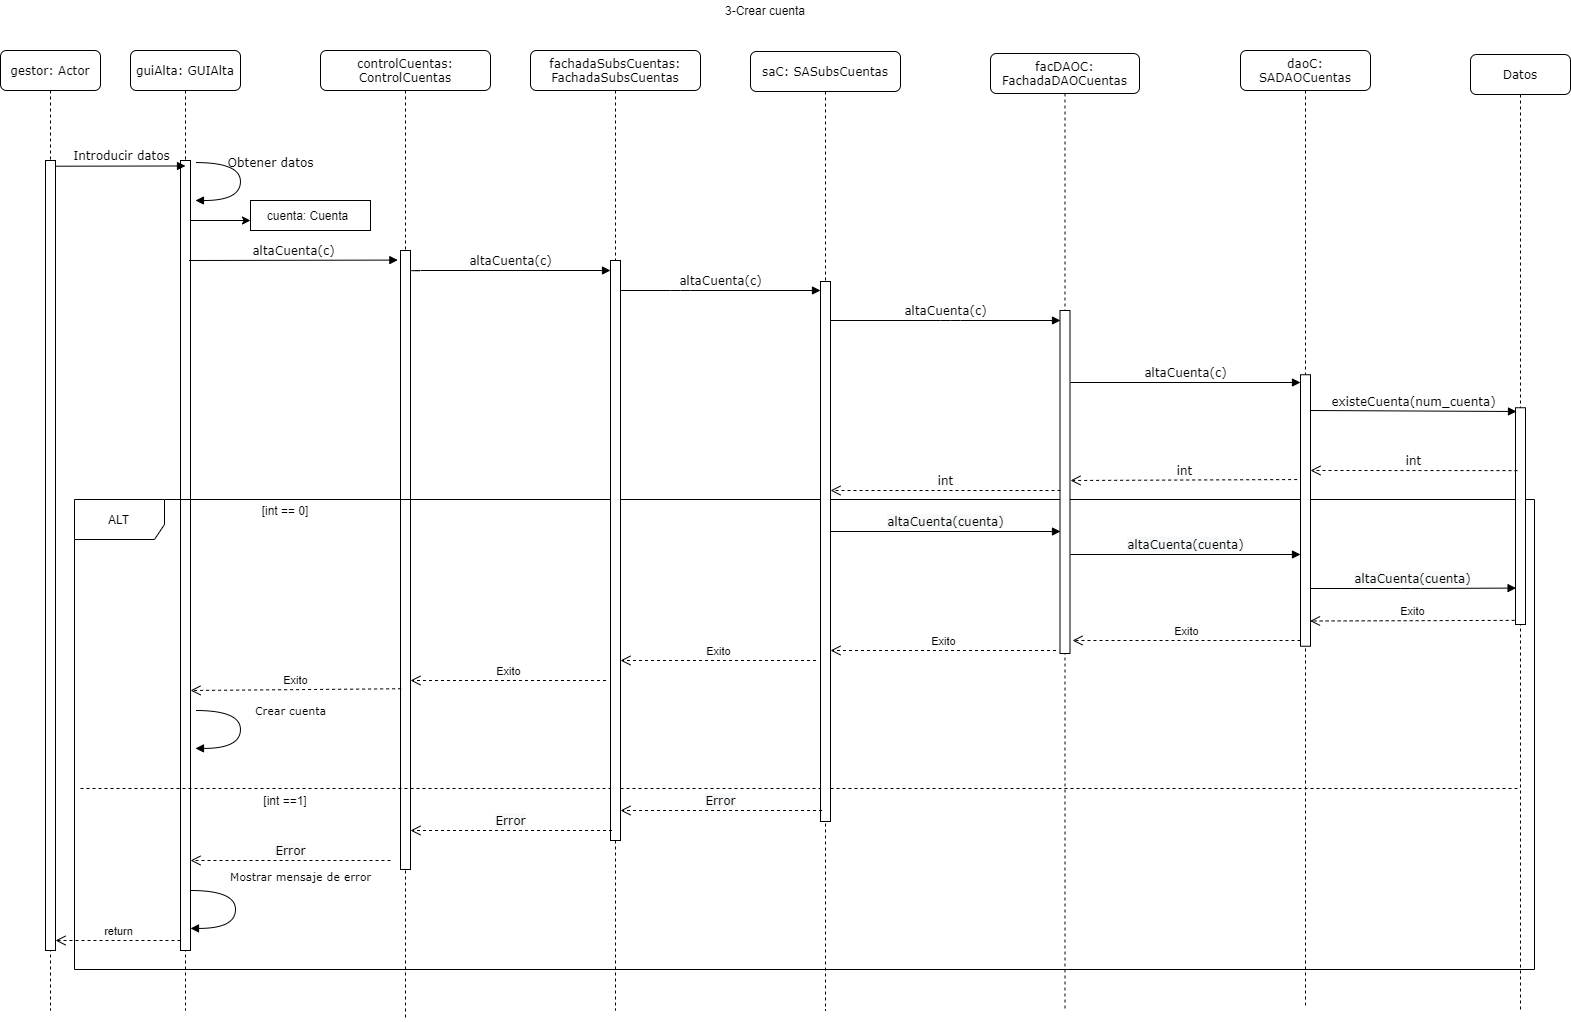

The diagram above was exported from draw.io. Its source (the exported page's mxGraphModel, read from the mxfile embedded in the PNG):
<mxGraphModel dx="1625" dy="891" grid="1" gridSize="10" guides="1" tooltips="1" connect="1" arrows="1" fold="1" page="1" pageScale="1" pageWidth="827" pageHeight="1169" math="0" shadow="0">
  <root>
    <mxCell id="0" />
    <mxCell id="1" parent="0" />
    <mxCell id="lPcJ6coCgio_UAmAzhla-1" value="guiAlta: GUIAlta" style="shape=umlLifeline;perimeter=lifelinePerimeter;whiteSpace=wrap;html=1;container=1;collapsible=0;recursiveResize=0;outlineConnect=0;rounded=1;shadow=0;comic=0;labelBackgroundColor=none;strokeWidth=1;fontFamily=Verdana;fontSize=12;align=center;" vertex="1" parent="1">
      <mxGeometry x="470" y="550" width="110" height="960" as="geometry" />
    </mxCell>
    <mxCell id="lPcJ6coCgio_UAmAzhla-2" value="" style="html=1;points=[];perimeter=orthogonalPerimeter;" vertex="1" parent="lPcJ6coCgio_UAmAzhla-1">
      <mxGeometry x="50" y="110" width="10" height="790" as="geometry" />
    </mxCell>
    <mxCell id="lPcJ6coCgio_UAmAzhla-3" value="controlCuentas: ControlCuentas" style="shape=umlLifeline;perimeter=lifelinePerimeter;whiteSpace=wrap;html=1;container=1;collapsible=0;recursiveResize=0;outlineConnect=0;rounded=1;shadow=0;comic=0;labelBackgroundColor=none;strokeWidth=1;fontFamily=Verdana;fontSize=12;align=center;" vertex="1" parent="1">
      <mxGeometry x="660" y="550" width="170" height="970" as="geometry" />
    </mxCell>
    <mxCell id="lPcJ6coCgio_UAmAzhla-4" value="" style="html=1;points=[];perimeter=orthogonalPerimeter;" vertex="1" parent="lPcJ6coCgio_UAmAzhla-3">
      <mxGeometry x="80" y="200" width="10" height="619" as="geometry" />
    </mxCell>
    <mxCell id="lPcJ6coCgio_UAmAzhla-50" value="ALT" style="shape=umlFrame;whiteSpace=wrap;html=1;width=90;height=40;" vertex="1" parent="lPcJ6coCgio_UAmAzhla-3">
      <mxGeometry x="-246" y="449" width="1460" height="470" as="geometry" />
    </mxCell>
    <mxCell id="lPcJ6coCgio_UAmAzhla-52" value="" style="endArrow=none;dashed=1;html=1;" edge="1" parent="lPcJ6coCgio_UAmAzhla-3">
      <mxGeometry width="50" height="50" relative="1" as="geometry">
        <mxPoint x="-240" y="738" as="sourcePoint" />
        <mxPoint x="1199.5" y="738" as="targetPoint" />
      </mxGeometry>
    </mxCell>
    <mxCell id="lPcJ6coCgio_UAmAzhla-5" value="fachadaSubsCuentas:&lt;br&gt;FachadaSubsCuentas" style="shape=umlLifeline;perimeter=lifelinePerimeter;whiteSpace=wrap;html=1;container=1;collapsible=0;recursiveResize=0;outlineConnect=0;rounded=1;shadow=0;comic=0;labelBackgroundColor=none;strokeWidth=1;fontFamily=Verdana;fontSize=12;align=center;" vertex="1" parent="1">
      <mxGeometry x="870" y="550" width="170" height="960" as="geometry" />
    </mxCell>
    <mxCell id="lPcJ6coCgio_UAmAzhla-6" value="" style="html=1;points=[];perimeter=orthogonalPerimeter;" vertex="1" parent="lPcJ6coCgio_UAmAzhla-5">
      <mxGeometry x="80" y="210" width="10" height="580" as="geometry" />
    </mxCell>
    <mxCell id="lPcJ6coCgio_UAmAzhla-7" value="saC: SASubsCuentas" style="shape=umlLifeline;perimeter=lifelinePerimeter;whiteSpace=wrap;html=1;container=1;collapsible=0;recursiveResize=0;outlineConnect=0;rounded=1;shadow=0;comic=0;labelBackgroundColor=none;strokeWidth=1;fontFamily=Verdana;fontSize=12;align=center;" vertex="1" parent="1">
      <mxGeometry x="1090" y="551" width="150" height="959" as="geometry" />
    </mxCell>
    <mxCell id="lPcJ6coCgio_UAmAzhla-8" value="" style="html=1;points=[];perimeter=orthogonalPerimeter;" vertex="1" parent="lPcJ6coCgio_UAmAzhla-7">
      <mxGeometry x="70" y="230" width="10" height="540" as="geometry" />
    </mxCell>
    <mxCell id="lPcJ6coCgio_UAmAzhla-9" value="facDAOC:&lt;br&gt;FachadaDAOCuentas" style="shape=umlLifeline;perimeter=lifelinePerimeter;whiteSpace=wrap;html=1;container=1;collapsible=0;recursiveResize=0;outlineConnect=0;rounded=1;shadow=0;comic=0;labelBackgroundColor=none;strokeWidth=1;fontFamily=Verdana;fontSize=12;align=center;" vertex="1" parent="1">
      <mxGeometry x="1330" y="553" width="149" height="957" as="geometry" />
    </mxCell>
    <mxCell id="lPcJ6coCgio_UAmAzhla-10" value="" style="html=1;points=[];perimeter=orthogonalPerimeter;" vertex="1" parent="lPcJ6coCgio_UAmAzhla-9">
      <mxGeometry x="69.5" y="257" width="10" height="343" as="geometry" />
    </mxCell>
    <mxCell id="lPcJ6coCgio_UAmAzhla-11" value="daoC: SADAOCuentas" style="shape=umlLifeline;perimeter=lifelinePerimeter;whiteSpace=wrap;html=1;container=1;collapsible=0;recursiveResize=0;outlineConnect=0;rounded=1;shadow=0;comic=0;labelBackgroundColor=none;strokeWidth=1;fontFamily=Verdana;fontSize=12;align=center;" vertex="1" parent="1">
      <mxGeometry x="1580" y="550" width="130" height="957" as="geometry" />
    </mxCell>
    <mxCell id="lPcJ6coCgio_UAmAzhla-12" value="" style="html=1;points=[];perimeter=orthogonalPerimeter;" vertex="1" parent="lPcJ6coCgio_UAmAzhla-11">
      <mxGeometry x="60" y="324.25" width="10" height="271.5" as="geometry" />
    </mxCell>
    <mxCell id="lPcJ6coCgio_UAmAzhla-13" value="gestor: Actor" style="shape=umlLifeline;perimeter=lifelinePerimeter;whiteSpace=wrap;html=1;container=1;collapsible=0;recursiveResize=0;outlineConnect=0;rounded=1;shadow=0;comic=0;labelBackgroundColor=none;strokeWidth=1;fontFamily=Verdana;fontSize=12;align=center;" vertex="1" parent="1">
      <mxGeometry x="340" y="550" width="100" height="960" as="geometry" />
    </mxCell>
    <mxCell id="lPcJ6coCgio_UAmAzhla-14" value="" style="html=1;points=[];perimeter=orthogonalPerimeter;" vertex="1" parent="lPcJ6coCgio_UAmAzhla-13">
      <mxGeometry x="45" y="110" width="10" height="790" as="geometry" />
    </mxCell>
    <mxCell id="lPcJ6coCgio_UAmAzhla-15" value="altaCuenta(c)" style="html=1;verticalAlign=bottom;endArrow=block;labelBackgroundColor=none;fontFamily=Verdana;fontSize=12;edgeStyle=elbowEdgeStyle;elbow=vertical;entryX=0.5;entryY=0.389;entryDx=0;entryDy=0;entryPerimeter=0;exitX=1;exitY=0.03;exitDx=0;exitDy=0;exitPerimeter=0;" edge="1" parent="1" source="lPcJ6coCgio_UAmAzhla-4">
      <mxGeometry relative="1" as="geometry">
        <mxPoint x="745" y="770" as="sourcePoint" />
        <Array as="points">
          <mxPoint x="800" y="770" />
          <mxPoint x="810" y="725" />
        </Array>
        <mxPoint x="950" y="770.0200000000002" as="targetPoint" />
      </mxGeometry>
    </mxCell>
    <mxCell id="lPcJ6coCgio_UAmAzhla-16" value="altaCuenta(c)" style="html=1;verticalAlign=bottom;endArrow=block;labelBackgroundColor=none;fontFamily=Verdana;fontSize=12;edgeStyle=elbowEdgeStyle;elbow=vertical;" edge="1" parent="1">
      <mxGeometry relative="1" as="geometry">
        <mxPoint x="960" y="790" as="sourcePoint" />
        <mxPoint x="1160" y="790" as="targetPoint" />
        <Array as="points">
          <mxPoint x="1020" y="790" />
        </Array>
      </mxGeometry>
    </mxCell>
    <mxCell id="lPcJ6coCgio_UAmAzhla-17" value="Introducir datos" style="html=1;verticalAlign=bottom;endArrow=block;entryX=0;entryY=0;labelBackgroundColor=none;fontFamily=Verdana;fontSize=12;edgeStyle=elbowEdgeStyle;elbow=vertical;" edge="1" parent="1">
      <mxGeometry relative="1" as="geometry">
        <mxPoint x="395" y="665.7142857142858" as="sourcePoint" />
        <mxPoint x="525" y="665" as="targetPoint" />
      </mxGeometry>
    </mxCell>
    <mxCell id="lPcJ6coCgio_UAmAzhla-18" value="altaCuenta(c)" style="html=1;verticalAlign=bottom;endArrow=block;labelBackgroundColor=none;fontFamily=Verdana;fontSize=12;edgeStyle=elbowEdgeStyle;elbow=vertical;entryX=-0.265;entryY=0.014;entryDx=0;entryDy=0;entryPerimeter=0;" edge="1" parent="1" target="lPcJ6coCgio_UAmAzhla-4">
      <mxGeometry relative="1" as="geometry">
        <mxPoint x="528.52" y="760.0014285714287" as="sourcePoint" />
        <mxPoint x="730" y="760.23" as="targetPoint" />
      </mxGeometry>
    </mxCell>
    <mxCell id="lPcJ6coCgio_UAmAzhla-19" value="Datos" style="shape=umlLifeline;perimeter=lifelinePerimeter;whiteSpace=wrap;html=1;container=1;collapsible=0;recursiveResize=0;outlineConnect=0;rounded=1;shadow=0;comic=0;labelBackgroundColor=none;strokeWidth=1;fontFamily=Verdana;fontSize=12;align=center;" vertex="1" parent="1">
      <mxGeometry x="1810" y="554" width="100" height="956" as="geometry" />
    </mxCell>
    <mxCell id="lPcJ6coCgio_UAmAzhla-20" value="" style="html=1;points=[];perimeter=orthogonalPerimeter;" vertex="1" parent="lPcJ6coCgio_UAmAzhla-19">
      <mxGeometry x="45" y="353.25" width="10" height="216.75" as="geometry" />
    </mxCell>
    <mxCell id="lPcJ6coCgio_UAmAzhla-21" value="3-Crear cuenta" style="text;html=1;strokeColor=none;fillColor=none;align=center;verticalAlign=middle;whiteSpace=wrap;rounded=0;" vertex="1" parent="1">
      <mxGeometry x="1020" y="500" width="170" height="20" as="geometry" />
    </mxCell>
    <mxCell id="lPcJ6coCgio_UAmAzhla-22" value="Obtener datos" style="html=1;verticalAlign=bottom;endArrow=block;labelBackgroundColor=none;fontFamily=Verdana;fontSize=12;elbow=vertical;edgeStyle=orthogonalEdgeStyle;curved=1;entryX=1;entryY=0.286;entryPerimeter=0;exitX=1.038;exitY=0.345;exitPerimeter=0;" edge="1" parent="1">
      <mxGeometry x="-0.1434" y="30" relative="1" as="geometry">
        <mxPoint x="535.3399999999999" y="662.08" as="sourcePoint" />
        <mxPoint x="534.96" y="699.9999999999998" as="targetPoint" />
        <Array as="points">
          <mxPoint x="579.96" y="661.9799999999999" />
          <mxPoint x="579.96" y="699.9799999999999" />
        </Array>
        <mxPoint as="offset" />
      </mxGeometry>
    </mxCell>
    <mxCell id="lPcJ6coCgio_UAmAzhla-23" value="altaCuenta(c)" style="html=1;verticalAlign=bottom;endArrow=block;labelBackgroundColor=none;fontFamily=Verdana;fontSize=12;edgeStyle=elbowEdgeStyle;elbow=vertical;" edge="1" parent="1">
      <mxGeometry relative="1" as="geometry">
        <mxPoint x="1170" y="820" as="sourcePoint" />
        <mxPoint x="1400" y="820" as="targetPoint" />
        <Array as="points">
          <mxPoint x="1290" y="820" />
          <mxPoint x="1250" y="800" />
          <mxPoint x="1310" y="910" />
          <mxPoint x="1260" y="940" />
          <mxPoint x="1250" y="810" />
          <mxPoint x="1250" y="870" />
          <mxPoint x="1230" y="820" />
          <mxPoint x="1230" y="810" />
          <mxPoint x="1280" y="830" />
          <mxPoint x="1260" y="820" />
          <mxPoint x="1245" y="839.5700000000002" />
        </Array>
      </mxGeometry>
    </mxCell>
    <mxCell id="lPcJ6coCgio_UAmAzhla-24" value="altaCuenta(c)" style="html=1;verticalAlign=bottom;endArrow=block;labelBackgroundColor=none;fontFamily=Verdana;fontSize=12;edgeStyle=elbowEdgeStyle;elbow=vertical;entryX=0;entryY=0.029;entryDx=0;entryDy=0;entryPerimeter=0;" edge="1" parent="1" target="lPcJ6coCgio_UAmAzhla-12">
      <mxGeometry relative="1" as="geometry">
        <mxPoint x="1410" y="882" as="sourcePoint" />
        <mxPoint x="1633.5000000000005" y="882" as="targetPoint" />
        <Array as="points">
          <mxPoint x="1479" y="882" />
          <mxPoint x="1449" y="902" />
          <mxPoint x="1499" y="892" />
          <mxPoint x="1569" y="902" />
          <mxPoint x="1559" y="892" />
          <mxPoint x="1574.3695652173915" y="881" />
          <mxPoint x="1559.3695652173915" y="900.5700000000002" />
        </Array>
      </mxGeometry>
    </mxCell>
    <mxCell id="lPcJ6coCgio_UAmAzhla-25" value="existeCuenta(num_cuenta)" style="html=1;verticalAlign=bottom;endArrow=block;labelBackgroundColor=none;fontFamily=Verdana;fontSize=12;edgeStyle=elbowEdgeStyle;elbow=vertical;entryX=0.1;entryY=0.013;entryDx=0;entryDy=0;entryPerimeter=0;" edge="1" parent="1" target="lPcJ6coCgio_UAmAzhla-20">
      <mxGeometry relative="1" as="geometry">
        <mxPoint x="1650" y="910" as="sourcePoint" />
        <mxPoint x="1850" y="911" as="targetPoint" />
        <Array as="points">
          <mxPoint x="1701" y="911" />
          <mxPoint x="1826.3695652173915" y="880" />
          <mxPoint x="1806.3695652173915" y="870" />
          <mxPoint x="1791.3695652173915" y="889.5700000000002" />
        </Array>
      </mxGeometry>
    </mxCell>
    <mxCell id="lPcJ6coCgio_UAmAzhla-26" value="int" style="html=1;verticalAlign=bottom;endArrow=open;dashed=1;endSize=8;labelBackgroundColor=none;fontFamily=Verdana;fontSize=12;exitX=0.2;exitY=0.29;exitDx=0;exitDy=0;exitPerimeter=0;" edge="1" parent="1" source="lPcJ6coCgio_UAmAzhla-20">
      <mxGeometry relative="1" as="geometry">
        <mxPoint x="1650" y="970" as="targetPoint" />
        <mxPoint x="1850" y="970" as="sourcePoint" />
      </mxGeometry>
    </mxCell>
    <mxCell id="lPcJ6coCgio_UAmAzhla-27" value="int" style="html=1;verticalAlign=bottom;endArrow=open;dashed=1;endSize=8;labelBackgroundColor=none;fontFamily=Verdana;fontSize=12;exitX=-0.333;exitY=0.386;exitDx=0;exitDy=0;exitPerimeter=0;" edge="1" parent="1" source="lPcJ6coCgio_UAmAzhla-12">
      <mxGeometry relative="1" as="geometry">
        <mxPoint x="1410" y="980" as="targetPoint" />
        <mxPoint x="1630" y="980" as="sourcePoint" />
      </mxGeometry>
    </mxCell>
    <mxCell id="lPcJ6coCgio_UAmAzhla-28" value="int" style="html=1;verticalAlign=bottom;endArrow=open;dashed=1;endSize=8;labelBackgroundColor=none;fontFamily=Verdana;fontSize=12;" edge="1" parent="1">
      <mxGeometry relative="1" as="geometry">
        <mxPoint x="1170" y="990" as="targetPoint" />
        <mxPoint x="1400" y="990" as="sourcePoint" />
      </mxGeometry>
    </mxCell>
    <mxCell id="lPcJ6coCgio_UAmAzhla-29" value="&lt;font style=&quot;font-size: 11px&quot;&gt;Crear cuenta&lt;/font&gt;" style="html=1;verticalAlign=bottom;endArrow=block;labelBackgroundColor=none;fontFamily=Verdana;fontSize=12;elbow=vertical;edgeStyle=orthogonalEdgeStyle;curved=1;entryX=1;entryY=0.286;entryPerimeter=0;exitX=1.038;exitY=0.345;exitPerimeter=0;" edge="1" parent="1">
      <mxGeometry x="-0.1433" y="50" relative="1" as="geometry">
        <mxPoint x="535.35" y="1210" as="sourcePoint" />
        <mxPoint x="534.9700000000001" y="1247.9199999999998" as="targetPoint" />
        <Array as="points">
          <mxPoint x="579.9700000000001" y="1209.8999999999999" />
          <mxPoint x="579.9700000000001" y="1247.8999999999999" />
        </Array>
        <mxPoint as="offset" />
      </mxGeometry>
    </mxCell>
    <mxCell id="lPcJ6coCgio_UAmAzhla-30" value="[int == 0]" style="text;html=1;strokeColor=none;fillColor=none;align=center;verticalAlign=middle;whiteSpace=wrap;rounded=0;" vertex="1" parent="1">
      <mxGeometry x="530" y="1000" width="190" height="20" as="geometry" />
    </mxCell>
    <mxCell id="lPcJ6coCgio_UAmAzhla-32" value="&lt;span style=&quot;font-family: &amp;#34;verdana&amp;#34; ; font-size: 12px ; background-color: rgb(248 , 249 , 250)&quot;&gt;Error&lt;/span&gt;" style="html=1;verticalAlign=bottom;endArrow=open;dashed=1;endSize=8;" edge="1" parent="1">
      <mxGeometry relative="1" as="geometry">
        <mxPoint x="1161.54" y="1310" as="sourcePoint" />
        <mxPoint x="960" y="1310" as="targetPoint" />
      </mxGeometry>
    </mxCell>
    <mxCell id="lPcJ6coCgio_UAmAzhla-33" value="&lt;span style=&quot;font-family: &amp;#34;verdana&amp;#34; ; font-size: 12px ; background-color: rgb(248 , 249 , 250)&quot;&gt;Error&lt;/span&gt;" style="html=1;verticalAlign=bottom;endArrow=open;dashed=1;endSize=8;" edge="1" parent="1">
      <mxGeometry relative="1" as="geometry">
        <mxPoint x="951.54" y="1330" as="sourcePoint" />
        <mxPoint x="750" y="1330" as="targetPoint" />
      </mxGeometry>
    </mxCell>
    <mxCell id="lPcJ6coCgio_UAmAzhla-34" value="&lt;span style=&quot;font-family: &amp;#34;verdana&amp;#34; ; font-size: 12px ; background-color: rgb(248 , 249 , 250)&quot;&gt;Error&lt;/span&gt;" style="html=1;verticalAlign=bottom;endArrow=open;dashed=1;endSize=8;entryX=0.488;entryY=0.475;entryDx=0;entryDy=0;entryPerimeter=0;" edge="1" parent="1">
      <mxGeometry relative="1" as="geometry">
        <mxPoint x="730" y="1360" as="sourcePoint" />
        <mxPoint x="530" y="1360" as="targetPoint" />
      </mxGeometry>
    </mxCell>
    <mxCell id="lPcJ6coCgio_UAmAzhla-35" value="&lt;font style=&quot;font-size: 11px&quot;&gt;Mostrar mensaje de error&lt;br&gt;&lt;br&gt;&lt;/font&gt;" style="html=1;verticalAlign=bottom;endArrow=block;labelBackgroundColor=none;fontFamily=Verdana;fontSize=12;elbow=vertical;edgeStyle=orthogonalEdgeStyle;curved=1;entryX=1;entryY=0.286;entryPerimeter=0;exitX=1.038;exitY=0.345;exitPerimeter=0;" edge="1" parent="1">
      <mxGeometry x="-0.1434" y="65" relative="1" as="geometry">
        <mxPoint x="530.38" y="1390" as="sourcePoint" />
        <mxPoint x="530.0000000000003" y="1427.9199999999998" as="targetPoint" />
        <Array as="points">
          <mxPoint x="575.0000000000002" y="1389.8999999999999" />
          <mxPoint x="575.0000000000002" y="1427.8999999999999" />
        </Array>
        <mxPoint as="offset" />
      </mxGeometry>
    </mxCell>
    <mxCell id="lPcJ6coCgio_UAmAzhla-36" value="[int ==1]" style="text;html=1;strokeColor=none;fillColor=none;align=center;verticalAlign=middle;whiteSpace=wrap;rounded=0;" vertex="1" parent="1">
      <mxGeometry x="530" y="1290" width="190" height="20" as="geometry" />
    </mxCell>
    <mxCell id="lPcJ6coCgio_UAmAzhla-37" value="" style="rounded=0;whiteSpace=wrap;html=1;" vertex="1" parent="1">
      <mxGeometry x="590" y="700" width="120" height="30" as="geometry" />
    </mxCell>
    <mxCell id="lPcJ6coCgio_UAmAzhla-38" value="cuenta: Cuenta" style="text;html=1;strokeColor=none;fillColor=none;align=center;verticalAlign=middle;whiteSpace=wrap;rounded=0;" vertex="1" parent="1">
      <mxGeometry x="590" y="705" width="115" height="20" as="geometry" />
    </mxCell>
    <mxCell id="lPcJ6coCgio_UAmAzhla-39" value="" style="endArrow=classic;html=1;entryX=0;entryY=0.75;entryDx=0;entryDy=0;" edge="1" parent="1" source="lPcJ6coCgio_UAmAzhla-2" target="lPcJ6coCgio_UAmAzhla-38">
      <mxGeometry width="50" height="50" relative="1" as="geometry">
        <mxPoint x="940" y="870" as="sourcePoint" />
        <mxPoint x="990" y="820" as="targetPoint" />
      </mxGeometry>
    </mxCell>
    <mxCell id="lPcJ6coCgio_UAmAzhla-40" value="return" style="html=1;verticalAlign=bottom;endArrow=open;dashed=1;endSize=8;" edge="1" parent="1" target="lPcJ6coCgio_UAmAzhla-14">
      <mxGeometry relative="1" as="geometry">
        <mxPoint x="520" y="1440" as="sourcePoint" />
        <mxPoint x="440" y="1440" as="targetPoint" />
      </mxGeometry>
    </mxCell>
    <mxCell id="lPcJ6coCgio_UAmAzhla-41" value="&lt;span style=&quot;font-family: &amp;#34;verdana&amp;#34; ; font-size: 12px ; background-color: rgb(248 , 249 , 250)&quot;&gt;altaCuenta(cuenta)&lt;/span&gt;" style="html=1;verticalAlign=bottom;endArrow=block;" edge="1" parent="1">
      <mxGeometry width="80" relative="1" as="geometry">
        <mxPoint x="1170" y="1031" as="sourcePoint" />
        <mxPoint x="1400" y="1031" as="targetPoint" />
      </mxGeometry>
    </mxCell>
    <mxCell id="lPcJ6coCgio_UAmAzhla-42" value="&lt;span style=&quot;font-family: &amp;#34;verdana&amp;#34; ; font-size: 12px ; background-color: rgb(248 , 249 , 250)&quot;&gt;altaCuenta(cuenta)&lt;/span&gt;" style="html=1;verticalAlign=bottom;endArrow=block;" edge="1" parent="1" target="lPcJ6coCgio_UAmAzhla-12">
      <mxGeometry width="80" relative="1" as="geometry">
        <mxPoint x="1410" y="1054" as="sourcePoint" />
        <mxPoint x="1629" y="1069" as="targetPoint" />
      </mxGeometry>
    </mxCell>
    <mxCell id="lPcJ6coCgio_UAmAzhla-43" value="&lt;span style=&quot;font-family: &amp;#34;verdana&amp;#34; ; font-size: 12px ; background-color: rgb(248 , 249 , 250)&quot;&gt;altaCuenta(cuenta)&lt;/span&gt;" style="html=1;verticalAlign=bottom;endArrow=block;entryX=0.057;entryY=0.832;entryDx=0;entryDy=0;entryPerimeter=0;" edge="1" parent="1" target="lPcJ6coCgio_UAmAzhla-20">
      <mxGeometry width="80" relative="1" as="geometry">
        <mxPoint x="1650" y="1088" as="sourcePoint" />
        <mxPoint x="1850" y="1088" as="targetPoint" />
        <Array as="points">
          <mxPoint x="1750" y="1088" />
        </Array>
      </mxGeometry>
    </mxCell>
    <mxCell id="lPcJ6coCgio_UAmAzhla-44" value="Exito" style="html=1;verticalAlign=bottom;endArrow=open;dashed=1;endSize=8;exitX=-0.083;exitY=0.981;exitDx=0;exitDy=0;exitPerimeter=0;entryX=0.952;entryY=0.907;entryDx=0;entryDy=0;entryPerimeter=0;" edge="1" parent="1" source="lPcJ6coCgio_UAmAzhla-20" target="lPcJ6coCgio_UAmAzhla-12">
      <mxGeometry relative="1" as="geometry">
        <mxPoint x="1850" y="1120" as="sourcePoint" />
        <mxPoint x="1650" y="1120" as="targetPoint" />
      </mxGeometry>
    </mxCell>
    <mxCell id="lPcJ6coCgio_UAmAzhla-45" value="Exito" style="html=1;verticalAlign=bottom;endArrow=open;dashed=1;endSize=8;" edge="1" parent="1" source="lPcJ6coCgio_UAmAzhla-12">
      <mxGeometry relative="1" as="geometry">
        <mxPoint x="1625.5" y="1140" as="sourcePoint" />
        <mxPoint x="1412" y="1140" as="targetPoint" />
      </mxGeometry>
    </mxCell>
    <mxCell id="lPcJ6coCgio_UAmAzhla-46" value="Exito" style="html=1;verticalAlign=bottom;endArrow=open;dashed=1;endSize=8;" edge="1" parent="1">
      <mxGeometry relative="1" as="geometry">
        <mxPoint x="1395.5" y="1150" as="sourcePoint" />
        <mxPoint x="1170" y="1150" as="targetPoint" />
      </mxGeometry>
    </mxCell>
    <mxCell id="lPcJ6coCgio_UAmAzhla-47" value="Exito" style="html=1;verticalAlign=bottom;endArrow=open;dashed=1;endSize=8;" edge="1" parent="1">
      <mxGeometry relative="1" as="geometry">
        <mxPoint x="1155.5" y="1160" as="sourcePoint" />
        <mxPoint x="960" y="1160" as="targetPoint" />
      </mxGeometry>
    </mxCell>
    <mxCell id="lPcJ6coCgio_UAmAzhla-48" value="Exito" style="html=1;verticalAlign=bottom;endArrow=open;dashed=1;endSize=8;" edge="1" parent="1">
      <mxGeometry relative="1" as="geometry">
        <mxPoint x="945.5" y="1180" as="sourcePoint" />
        <mxPoint x="750" y="1180" as="targetPoint" />
      </mxGeometry>
    </mxCell>
    <mxCell id="lPcJ6coCgio_UAmAzhla-49" value="Exito" style="html=1;verticalAlign=bottom;endArrow=open;dashed=1;endSize=8;exitX=0.062;exitY=0.708;exitDx=0;exitDy=0;exitPerimeter=0;" edge="1" parent="1" source="lPcJ6coCgio_UAmAzhla-4">
      <mxGeometry relative="1" as="geometry">
        <mxPoint x="725" y="1190" as="sourcePoint" />
        <mxPoint x="530" y="1190" as="targetPoint" />
      </mxGeometry>
    </mxCell>
  </root>
</mxGraphModel>